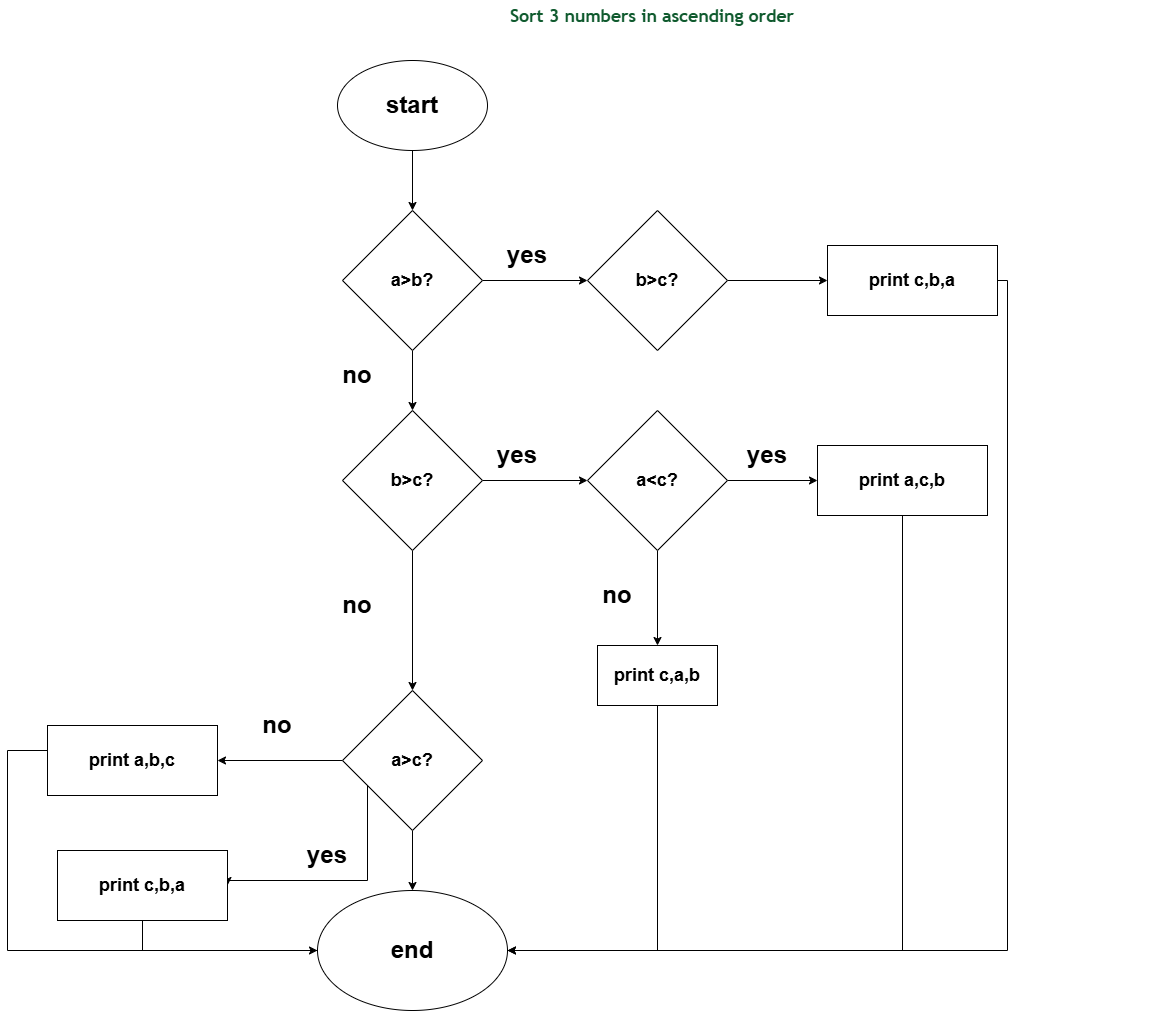

The diagram above was exported from draw.io. Its source (the exported page's mxGraphModel, read from the mxfile embedded in the PNG):
<mxGraphModel dx="2952" dy="1100" grid="1" gridSize="10" guides="1" tooltips="1" connect="1" arrows="1" fold="1" page="1" pageScale="1" pageWidth="850" pageHeight="1100" math="0" shadow="0">
  <root>
    <mxCell id="0" />
    <mxCell id="1" parent="0" />
    <mxCell id="5quSDPmq5oyRqf76-SHP-1" parent="1" style="text;html=1;whiteSpace=wrap;strokeColor=none;fillColor=none;align=center;verticalAlign=middle;rounded=0;" value="&lt;h3 style=&quot;box-sizing: border-box; margin: 0px; color: rgb(15, 90, 46); font-size: 1.1rem; font-family: &amp;quot;Trebuchet MS&amp;quot;, &amp;quot;Lucida Sans&amp;quot;, &amp;quot;Segoe UI&amp;quot;, sans-serif; text-align: start; background-color: rgb(255, 255, 255);&quot;&gt;Sort 3 numbers in ascending order&lt;/h3&gt;" vertex="1">
      <mxGeometry height="30" width="1010" x="-360" y="10" as="geometry" />
    </mxCell>
    <mxCell id="5quSDPmq5oyRqf76-SHP-5" edge="1" parent="1" source="5quSDPmq5oyRqf76-SHP-3" style="edgeStyle=orthogonalEdgeStyle;rounded=0;orthogonalLoop=1;jettySize=auto;html=1;" target="5quSDPmq5oyRqf76-SHP-4" value="">
      <mxGeometry relative="1" as="geometry" />
    </mxCell>
    <mxCell id="5quSDPmq5oyRqf76-SHP-3" parent="1" style="ellipse;whiteSpace=wrap;html=1;" value="&lt;font style=&quot;font-size: 24px;&quot;&gt;&lt;b&gt;start&lt;/b&gt;&lt;/font&gt;" vertex="1">
      <mxGeometry height="90" width="150" x="-170" y="70" as="geometry" />
    </mxCell>
    <mxCell id="5quSDPmq5oyRqf76-SHP-9" edge="1" parent="1" source="5quSDPmq5oyRqf76-SHP-4" style="edgeStyle=orthogonalEdgeStyle;rounded=0;orthogonalLoop=1;jettySize=auto;html=1;" target="5quSDPmq5oyRqf76-SHP-8" value="">
      <mxGeometry relative="1" as="geometry" />
    </mxCell>
    <mxCell id="5quSDPmq5oyRqf76-SHP-14" edge="1" parent="1" source="5quSDPmq5oyRqf76-SHP-4" style="edgeStyle=orthogonalEdgeStyle;rounded=0;orthogonalLoop=1;jettySize=auto;html=1;" target="5quSDPmq5oyRqf76-SHP-13" value="">
      <mxGeometry relative="1" as="geometry" />
    </mxCell>
    <mxCell id="5quSDPmq5oyRqf76-SHP-4" parent="1" style="rhombus;whiteSpace=wrap;html=1;" value="&lt;font style=&quot;font-size: 18px;&quot;&gt;&lt;b&gt;a&amp;gt;b?&lt;/b&gt;&lt;/font&gt;" vertex="1">
      <mxGeometry height="140" width="140" x="-165" y="220" as="geometry" />
    </mxCell>
    <mxCell id="5quSDPmq5oyRqf76-SHP-20" edge="1" parent="1" source="5quSDPmq5oyRqf76-SHP-8" style="edgeStyle=orthogonalEdgeStyle;rounded=0;orthogonalLoop=1;jettySize=auto;html=1;" target="5quSDPmq5oyRqf76-SHP-19" value="">
      <mxGeometry relative="1" as="geometry" />
    </mxCell>
    <mxCell id="5quSDPmq5oyRqf76-SHP-8" parent="1" style="rhombus;whiteSpace=wrap;html=1;" value="&lt;span style=&quot;font-size: 18px;&quot;&gt;&lt;b&gt;b&amp;gt;c?&lt;/b&gt;&lt;/span&gt;" vertex="1">
      <mxGeometry height="140" width="140" x="80" y="220" as="geometry" />
    </mxCell>
    <mxCell id="5quSDPmq5oyRqf76-SHP-10" parent="1" style="text;html=1;whiteSpace=wrap;strokeColor=none;fillColor=none;align=center;verticalAlign=middle;rounded=0;" value="&lt;b&gt;&lt;font style=&quot;font-size: 24px;&quot;&gt;yes&lt;/font&gt;&lt;/b&gt;" vertex="1">
      <mxGeometry height="30" width="60" x="-10" y="250" as="geometry" />
    </mxCell>
    <mxCell id="5quSDPmq5oyRqf76-SHP-17" edge="1" parent="1" source="5quSDPmq5oyRqf76-SHP-13" style="edgeStyle=orthogonalEdgeStyle;rounded=0;orthogonalLoop=1;jettySize=auto;html=1;" target="5quSDPmq5oyRqf76-SHP-16" value="">
      <mxGeometry relative="1" as="geometry" />
    </mxCell>
    <mxCell id="5quSDPmq5oyRqf76-SHP-31" edge="1" parent="1" source="5quSDPmq5oyRqf76-SHP-13" style="edgeStyle=orthogonalEdgeStyle;rounded=0;orthogonalLoop=1;jettySize=auto;html=1;" target="5quSDPmq5oyRqf76-SHP-30" value="">
      <mxGeometry relative="1" as="geometry" />
    </mxCell>
    <mxCell id="5quSDPmq5oyRqf76-SHP-13" parent="1" style="rhombus;whiteSpace=wrap;html=1;" value="&lt;span style=&quot;font-size: 18px;&quot;&gt;&lt;b&gt;b&amp;gt;c?&lt;/b&gt;&lt;/span&gt;" vertex="1">
      <mxGeometry height="140" width="140" x="-165" y="420" as="geometry" />
    </mxCell>
    <mxCell id="5quSDPmq5oyRqf76-SHP-15" parent="1" style="text;html=1;whiteSpace=wrap;strokeColor=none;fillColor=none;align=center;verticalAlign=middle;rounded=0;" value="&lt;b&gt;&lt;font style=&quot;font-size: 24px;&quot;&gt;no&lt;/font&gt;&lt;/b&gt;" vertex="1">
      <mxGeometry height="30" width="60" x="-180" y="370" as="geometry" />
    </mxCell>
    <mxCell id="5quSDPmq5oyRqf76-SHP-22" edge="1" parent="1" source="5quSDPmq5oyRqf76-SHP-16" style="edgeStyle=orthogonalEdgeStyle;rounded=0;orthogonalLoop=1;jettySize=auto;html=1;" value="">
      <mxGeometry relative="1" as="geometry">
        <mxPoint x="310" y="490" as="targetPoint" />
      </mxGeometry>
    </mxCell>
    <mxCell id="5quSDPmq5oyRqf76-SHP-49" edge="1" parent="1" source="5quSDPmq5oyRqf76-SHP-16" style="edgeStyle=orthogonalEdgeStyle;rounded=0;orthogonalLoop=1;jettySize=auto;html=1;" target="5quSDPmq5oyRqf76-SHP-48" value="">
      <mxGeometry relative="1" as="geometry" />
    </mxCell>
    <mxCell id="5quSDPmq5oyRqf76-SHP-16" parent="1" style="rhombus;whiteSpace=wrap;html=1;" value="&lt;span style=&quot;font-size: 18px;&quot;&gt;&lt;b&gt;a&amp;lt;c?&lt;/b&gt;&lt;/span&gt;" vertex="1">
      <mxGeometry height="140" width="140" x="80" y="420" as="geometry" />
    </mxCell>
    <mxCell id="5quSDPmq5oyRqf76-SHP-18" parent="1" style="text;html=1;whiteSpace=wrap;strokeColor=none;fillColor=none;align=center;verticalAlign=middle;rounded=0;" value="&lt;b&gt;&lt;font style=&quot;font-size: 24px;&quot;&gt;yes&lt;/font&gt;&lt;/b&gt;" vertex="1">
      <mxGeometry height="30" width="60" x="-20" y="450" as="geometry" />
    </mxCell>
    <mxCell id="5quSDPmq5oyRqf76-SHP-69" edge="1" parent="1" style="edgeStyle=orthogonalEdgeStyle;rounded=0;orthogonalLoop=1;jettySize=auto;html=1;entryX=1;entryY=0.5;entryDx=0;entryDy=0;">
      <mxGeometry relative="1" as="geometry">
        <Array as="points">
          <mxPoint x="500" y="290" />
          <mxPoint x="500" y="960" />
          <mxPoint x="-80" y="960" />
          <mxPoint x="-80" y="975" />
        </Array>
        <mxPoint x="450" y="290" as="sourcePoint" />
        <mxPoint x="-39.999999999990905" y="960" as="targetPoint" />
      </mxGeometry>
    </mxCell>
    <mxCell id="5quSDPmq5oyRqf76-SHP-19" parent="1" style="whiteSpace=wrap;html=1;" value="&lt;font style=&quot;font-size: 18px;&quot;&gt;&lt;b style=&quot;&quot;&gt;print c,b,a&lt;/b&gt;&lt;/font&gt;" vertex="1">
      <mxGeometry height="70" width="170" x="320" y="255" as="geometry" />
    </mxCell>
    <mxCell id="5quSDPmq5oyRqf76-SHP-23" parent="1" style="text;html=1;whiteSpace=wrap;strokeColor=none;fillColor=none;align=center;verticalAlign=middle;rounded=0;" value="&lt;b&gt;&lt;font style=&quot;font-size: 24px;&quot;&gt;yes&lt;/font&gt;&lt;/b&gt;" vertex="1">
      <mxGeometry height="30" width="60" x="230" y="450" as="geometry" />
    </mxCell>
    <mxCell id="5quSDPmq5oyRqf76-SHP-63" edge="1" parent="1" source="5quSDPmq5oyRqf76-SHP-24" style="edgeStyle=orthogonalEdgeStyle;rounded=0;orthogonalLoop=1;jettySize=auto;html=1;" target="5quSDPmq5oyRqf76-SHP-60">
      <mxGeometry relative="1" as="geometry">
        <Array as="points">
          <mxPoint x="395" y="960" />
        </Array>
      </mxGeometry>
    </mxCell>
    <mxCell id="5quSDPmq5oyRqf76-SHP-24" parent="1" style="whiteSpace=wrap;html=1;" value="&lt;span style=&quot;font-size: 18px;&quot;&gt;&lt;b&gt;print a,c,b&lt;/b&gt;&lt;/span&gt;" vertex="1">
      <mxGeometry height="70" width="170" x="310" y="455" as="geometry" />
    </mxCell>
    <mxCell id="5quSDPmq5oyRqf76-SHP-29" parent="1" style="text;html=1;whiteSpace=wrap;strokeColor=none;fillColor=none;align=center;verticalAlign=middle;rounded=0;" value="&lt;b&gt;&lt;font style=&quot;font-size: 24px;&quot;&gt;no&lt;/font&gt;&lt;/b&gt;" vertex="1">
      <mxGeometry height="30" width="60" x="-180" y="600" as="geometry" />
    </mxCell>
    <mxCell id="5quSDPmq5oyRqf76-SHP-43" edge="1" parent="1" source="5quSDPmq5oyRqf76-SHP-30" style="edgeStyle=orthogonalEdgeStyle;rounded=0;orthogonalLoop=1;jettySize=auto;html=1;" target="5quSDPmq5oyRqf76-SHP-42" value="">
      <mxGeometry relative="1" as="geometry" />
    </mxCell>
    <mxCell id="5quSDPmq5oyRqf76-SHP-61" edge="1" parent="1" source="5quSDPmq5oyRqf76-SHP-30" style="edgeStyle=orthogonalEdgeStyle;rounded=0;orthogonalLoop=1;jettySize=auto;html=1;" target="5quSDPmq5oyRqf76-SHP-60" value="">
      <mxGeometry relative="1" as="geometry" />
    </mxCell>
    <mxCell id="5quSDPmq5oyRqf76-SHP-68" edge="1" parent="1" source="5quSDPmq5oyRqf76-SHP-30" style="edgeStyle=orthogonalEdgeStyle;rounded=0;orthogonalLoop=1;jettySize=auto;html=1;entryX=1;entryY=0.5;entryDx=0;entryDy=0;" target="5quSDPmq5oyRqf76-SHP-56">
      <mxGeometry relative="1" as="geometry">
        <Array as="points">
          <mxPoint x="-140" y="890" />
          <mxPoint x="-280" y="890" />
        </Array>
      </mxGeometry>
    </mxCell>
    <mxCell id="5quSDPmq5oyRqf76-SHP-30" parent="1" style="rhombus;whiteSpace=wrap;html=1;" value="&lt;span style=&quot;font-size: 18px;&quot;&gt;&lt;b&gt;a&amp;gt;c?&lt;/b&gt;&lt;/span&gt;" vertex="1">
      <mxGeometry height="140" width="140" x="-165" y="700" as="geometry" />
    </mxCell>
    <mxCell id="5quSDPmq5oyRqf76-SHP-66" edge="1" parent="1" style="edgeStyle=orthogonalEdgeStyle;rounded=0;orthogonalLoop=1;jettySize=auto;html=1;">
      <mxGeometry relative="1" as="geometry">
        <Array as="points">
          <mxPoint x="-500" y="760" />
          <mxPoint x="-500" y="960" />
          <mxPoint x="-170" y="960" />
        </Array>
        <mxPoint x="-460.31" y="760" as="sourcePoint" />
        <mxPoint x="-169.99943965979497" y="970" as="targetPoint" />
      </mxGeometry>
    </mxCell>
    <mxCell id="5quSDPmq5oyRqf76-SHP-42" parent="1" style="whiteSpace=wrap;html=1;" value="&lt;span style=&quot;font-size: 18px;&quot;&gt;&lt;b&gt;print a,b,c&lt;/b&gt;&lt;/span&gt;" vertex="1">
      <mxGeometry height="70" width="170" x="-460" y="735" as="geometry" />
    </mxCell>
    <mxCell id="5quSDPmq5oyRqf76-SHP-62" edge="1" parent="1" source="5quSDPmq5oyRqf76-SHP-48" style="edgeStyle=orthogonalEdgeStyle;rounded=0;orthogonalLoop=1;jettySize=auto;html=1;" target="5quSDPmq5oyRqf76-SHP-60">
      <mxGeometry relative="1" as="geometry">
        <Array as="points">
          <mxPoint x="150" y="960" />
        </Array>
      </mxGeometry>
    </mxCell>
    <mxCell id="5quSDPmq5oyRqf76-SHP-48" parent="1" style="whiteSpace=wrap;html=1;" value="&lt;b&gt;&lt;font style=&quot;font-size: 18px;&quot;&gt;print c,a,b&lt;/font&gt;&lt;/b&gt;" vertex="1">
      <mxGeometry height="60" width="120" x="90" y="655" as="geometry" />
    </mxCell>
    <mxCell id="5quSDPmq5oyRqf76-SHP-51" parent="1" style="text;html=1;whiteSpace=wrap;strokeColor=none;fillColor=none;align=center;verticalAlign=middle;rounded=0;" value="&lt;b&gt;&lt;font style=&quot;font-size: 24px;&quot;&gt;no&lt;/font&gt;&lt;/b&gt;" vertex="1">
      <mxGeometry height="30" width="60" x="-260" y="720" as="geometry" />
    </mxCell>
    <mxCell id="5quSDPmq5oyRqf76-SHP-67" edge="1" parent="1" source="5quSDPmq5oyRqf76-SHP-56" style="edgeStyle=orthogonalEdgeStyle;rounded=0;orthogonalLoop=1;jettySize=auto;html=1;" target="5quSDPmq5oyRqf76-SHP-60">
      <mxGeometry relative="1" as="geometry">
        <Array as="points">
          <mxPoint x="-365" y="960" />
        </Array>
      </mxGeometry>
    </mxCell>
    <mxCell id="5quSDPmq5oyRqf76-SHP-56" parent="1" style="whiteSpace=wrap;html=1;" value="&lt;span style=&quot;font-size: 18px;&quot;&gt;&lt;b&gt;print c,b,a&lt;/b&gt;&lt;/span&gt;" vertex="1">
      <mxGeometry height="70" width="170" x="-450" y="860" as="geometry" />
    </mxCell>
    <mxCell id="5quSDPmq5oyRqf76-SHP-58" parent="1" style="text;html=1;whiteSpace=wrap;strokeColor=none;fillColor=none;align=center;verticalAlign=middle;rounded=0;" value="&lt;b&gt;&lt;font style=&quot;font-size: 24px;&quot;&gt;yes&lt;/font&gt;&lt;/b&gt;" vertex="1">
      <mxGeometry height="30" width="60" x="-210" y="850" as="geometry" />
    </mxCell>
    <mxCell id="5quSDPmq5oyRqf76-SHP-59" parent="1" style="text;html=1;whiteSpace=wrap;strokeColor=none;fillColor=none;align=center;verticalAlign=middle;rounded=0;" value="&lt;b&gt;&lt;font style=&quot;font-size: 24px;&quot;&gt;no&lt;/font&gt;&lt;/b&gt;" vertex="1">
      <mxGeometry height="30" width="60" x="80" y="590" as="geometry" />
    </mxCell>
    <mxCell id="5quSDPmq5oyRqf76-SHP-60" parent="1" style="ellipse;whiteSpace=wrap;html=1;" value="&lt;font style=&quot;font-size: 24px;&quot;&gt;&lt;b&gt;end&lt;/b&gt;&lt;/font&gt;" vertex="1">
      <mxGeometry height="120" width="190" x="-190" y="900" as="geometry" />
    </mxCell>
  </root>
</mxGraphModel>